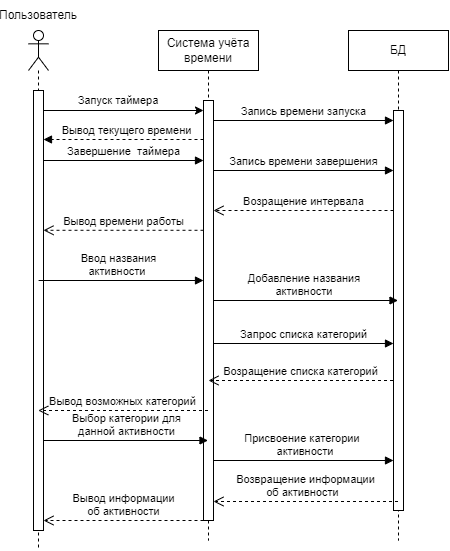

The diagram above was exported from draw.io. Its source (the exported page's mxGraphModel, read from the mxfile embedded in the PNG):
<mxGraphModel dx="649" dy="404" grid="1" gridSize="10" guides="1" tooltips="1" connect="1" arrows="1" fold="1" page="1" pageScale="1" pageWidth="1169" pageHeight="826" background="none" math="0" shadow="0">
  <root>
    <mxCell id="0" />
    <mxCell id="1" parent="0" />
    <mxCell id="QOMEgVYJy2yD1lzUdEz4-41" value="Система учёта времени" style="shape=umlLifeline;perimeter=lifelinePerimeter;whiteSpace=wrap;html=1;container=1;dropTarget=0;collapsible=0;recursiveResize=0;outlineConnect=0;portConstraint=eastwest;newEdgeStyle={&quot;edgeStyle&quot;:&quot;elbowEdgeStyle&quot;,&quot;elbow&quot;:&quot;vertical&quot;,&quot;curved&quot;:0,&quot;rounded&quot;:0};size=40;" vertex="1" parent="1">
      <mxGeometry x="430" y="100" width="100" height="510" as="geometry" />
    </mxCell>
    <mxCell id="QOMEgVYJy2yD1lzUdEz4-42" value="" style="html=1;points=[[0,0,0,0,5],[0,1,0,0,-5],[1,0,0,0,5],[1,1,0,0,-5]];perimeter=orthogonalPerimeter;outlineConnect=0;targetShapes=umlLifeline;portConstraint=eastwest;newEdgeStyle={&quot;curved&quot;:0,&quot;rounded&quot;:0};" vertex="1" parent="QOMEgVYJy2yD1lzUdEz4-41">
      <mxGeometry x="45" y="70" width="10" height="420" as="geometry" />
    </mxCell>
    <mxCell id="QOMEgVYJy2yD1lzUdEz4-47" value="" style="shape=umlLifeline;perimeter=lifelinePerimeter;whiteSpace=wrap;html=1;container=1;dropTarget=0;collapsible=0;recursiveResize=0;outlineConnect=0;portConstraint=eastwest;newEdgeStyle={&quot;curved&quot;:0,&quot;rounded&quot;:0};participant=umlActor;" vertex="1" parent="1">
      <mxGeometry x="300" y="100" width="20" height="520" as="geometry" />
    </mxCell>
    <mxCell id="QOMEgVYJy2yD1lzUdEz4-48" value="" style="html=1;points=[[0,0,0,0,5],[0,1,0,0,-5],[1,0,0,0,5],[1,1,0,0,-5]];perimeter=orthogonalPerimeter;outlineConnect=0;targetShapes=umlLifeline;portConstraint=eastwest;newEdgeStyle={&quot;curved&quot;:0,&quot;rounded&quot;:0};" vertex="1" parent="QOMEgVYJy2yD1lzUdEz4-47">
      <mxGeometry x="5" y="60" width="10" height="440" as="geometry" />
    </mxCell>
    <mxCell id="QOMEgVYJy2yD1lzUdEz4-49" value="БД" style="shape=umlLifeline;perimeter=lifelinePerimeter;whiteSpace=wrap;html=1;container=1;dropTarget=0;collapsible=0;recursiveResize=0;outlineConnect=0;portConstraint=eastwest;newEdgeStyle={&quot;curved&quot;:0,&quot;rounded&quot;:0};" vertex="1" parent="1">
      <mxGeometry x="620" y="100" width="100" height="510" as="geometry" />
    </mxCell>
    <mxCell id="QOMEgVYJy2yD1lzUdEz4-50" value="" style="html=1;points=[[0,0,0,0,5],[0,1,0,0,-5],[1,0,0,0,5],[1,1,0,0,-5]];perimeter=orthogonalPerimeter;outlineConnect=0;targetShapes=umlLifeline;portConstraint=eastwest;newEdgeStyle={&quot;curved&quot;:0,&quot;rounded&quot;:0};" vertex="1" parent="QOMEgVYJy2yD1lzUdEz4-49">
      <mxGeometry x="45" y="80" width="10" height="400" as="geometry" />
    </mxCell>
    <mxCell id="QOMEgVYJy2yD1lzUdEz4-59" value="Пользователь" style="text;html=1;strokeColor=none;fillColor=none;align=center;verticalAlign=middle;whiteSpace=wrap;rounded=0;" vertex="1" parent="1">
      <mxGeometry x="280" y="70" width="60" height="30" as="geometry" />
    </mxCell>
    <mxCell id="QOMEgVYJy2yD1lzUdEz4-62" value="" style="endArrow=classic;html=1;rounded=0;" edge="1" parent="1">
      <mxGeometry width="50" height="50" relative="1" as="geometry">
        <mxPoint x="315" y="180" as="sourcePoint" />
        <mxPoint x="475" y="180" as="targetPoint" />
      </mxGeometry>
    </mxCell>
    <mxCell id="QOMEgVYJy2yD1lzUdEz4-63" value="Запуск таймера&amp;nbsp;" style="edgeLabel;html=1;align=center;verticalAlign=middle;resizable=0;points=[];" vertex="1" connectable="0" parent="QOMEgVYJy2yD1lzUdEz4-62">
      <mxGeometry x="-0.2625" y="2" relative="1" as="geometry">
        <mxPoint x="16" y="-8" as="offset" />
      </mxGeometry>
    </mxCell>
    <mxCell id="QOMEgVYJy2yD1lzUdEz4-65" value="Завершение&amp;nbsp; таймера" style="html=1;verticalAlign=bottom;endArrow=block;curved=0;rounded=0;" edge="1" parent="1">
      <mxGeometry width="80" relative="1" as="geometry">
        <mxPoint x="315" y="230" as="sourcePoint" />
        <mxPoint x="475" y="230" as="targetPoint" />
      </mxGeometry>
    </mxCell>
    <mxCell id="QOMEgVYJy2yD1lzUdEz4-67" value="Запись времени запуска" style="html=1;verticalAlign=bottom;endArrow=block;curved=0;rounded=0;" edge="1" parent="1" target="QOMEgVYJy2yD1lzUdEz4-50">
      <mxGeometry width="80" relative="1" as="geometry">
        <mxPoint x="485" y="190" as="sourcePoint" />
        <mxPoint x="660" y="190" as="targetPoint" />
      </mxGeometry>
    </mxCell>
    <mxCell id="QOMEgVYJy2yD1lzUdEz4-68" value="Запись времени завершения" style="html=1;verticalAlign=bottom;endArrow=block;curved=0;rounded=0;" edge="1" parent="1">
      <mxGeometry width="80" relative="1" as="geometry">
        <mxPoint x="485" y="240" as="sourcePoint" />
        <mxPoint x="665.0000000000001" y="240" as="targetPoint" />
      </mxGeometry>
    </mxCell>
    <mxCell id="QOMEgVYJy2yD1lzUdEz4-69" value="Возращение интервала" style="html=1;verticalAlign=bottom;endArrow=open;dashed=1;endSize=8;curved=0;rounded=0;" edge="1" parent="1">
      <mxGeometry relative="1" as="geometry">
        <mxPoint x="665" y="280" as="sourcePoint" />
        <mxPoint x="484.9999999999999" y="280" as="targetPoint" />
      </mxGeometry>
    </mxCell>
    <mxCell id="QOMEgVYJy2yD1lzUdEz4-71" value="" style="html=1;verticalAlign=bottom;endArrow=block;curved=0;rounded=0;dashed=1;" edge="1" parent="1">
      <mxGeometry width="80" relative="1" as="geometry">
        <mxPoint x="475.0000000000001" y="209.00000000000006" as="sourcePoint" />
        <mxPoint x="315" y="209.00000000000006" as="targetPoint" />
      </mxGeometry>
    </mxCell>
    <mxCell id="QOMEgVYJy2yD1lzUdEz4-73" value="Вывод текущего времени" style="edgeLabel;html=1;align=center;verticalAlign=middle;resizable=0;points=[];" vertex="1" connectable="0" parent="QOMEgVYJy2yD1lzUdEz4-71">
      <mxGeometry x="-0.0361" y="-1" relative="1" as="geometry">
        <mxPoint y="-8" as="offset" />
      </mxGeometry>
    </mxCell>
    <mxCell id="QOMEgVYJy2yD1lzUdEz4-72" value="Вывод времени работы" style="html=1;verticalAlign=bottom;endArrow=open;dashed=1;endSize=8;curved=0;rounded=0;" edge="1" parent="1">
      <mxGeometry relative="1" as="geometry">
        <mxPoint x="475" y="299.79" as="sourcePoint" />
        <mxPoint x="315" y="299.79" as="targetPoint" />
      </mxGeometry>
    </mxCell>
    <mxCell id="QOMEgVYJy2yD1lzUdEz4-74" value="&lt;font style=&quot;font-size: 11px;&quot;&gt;Ввод названия&lt;br&gt;активности&amp;nbsp;&lt;/font&gt;" style="html=1;verticalAlign=bottom;endArrow=block;curved=0;rounded=0;" edge="1" parent="1">
      <mxGeometry x="-0.0308" width="80" relative="1" as="geometry">
        <mxPoint x="310.08333333333337" y="350" as="sourcePoint" />
        <mxPoint x="475" y="350" as="targetPoint" />
        <mxPoint as="offset" />
      </mxGeometry>
    </mxCell>
    <mxCell id="QOMEgVYJy2yD1lzUdEz4-75" value="Добавление названия&amp;nbsp;&lt;br&gt;активности&amp;nbsp;" style="html=1;verticalAlign=bottom;endArrow=block;curved=0;rounded=0;" edge="1" parent="1">
      <mxGeometry width="80" relative="1" as="geometry">
        <mxPoint x="485" y="370" as="sourcePoint" />
        <mxPoint x="669.5" y="370" as="targetPoint" />
      </mxGeometry>
    </mxCell>
    <mxCell id="QOMEgVYJy2yD1lzUdEz4-76" value="Запрос списка категорий" style="html=1;verticalAlign=bottom;endArrow=block;curved=0;rounded=0;" edge="1" parent="1">
      <mxGeometry width="80" relative="1" as="geometry">
        <mxPoint x="485" y="413" as="sourcePoint" />
        <mxPoint x="665" y="413" as="targetPoint" />
      </mxGeometry>
    </mxCell>
    <mxCell id="QOMEgVYJy2yD1lzUdEz4-77" value="Возращение списка категорий" style="html=1;verticalAlign=bottom;endArrow=open;dashed=1;endSize=8;curved=0;rounded=0;" edge="1" parent="1">
      <mxGeometry relative="1" as="geometry">
        <mxPoint x="664.5" y="450" as="sourcePoint" />
        <mxPoint x="479.9999999999999" y="450" as="targetPoint" />
      </mxGeometry>
    </mxCell>
    <mxCell id="QOMEgVYJy2yD1lzUdEz4-78" value="Вывод возможных категорий" style="html=1;verticalAlign=bottom;endArrow=open;dashed=1;endSize=8;curved=0;rounded=0;" edge="1" parent="1">
      <mxGeometry relative="1" as="geometry">
        <mxPoint x="479.4999999999999" y="480" as="sourcePoint" />
        <mxPoint x="309.7857142857142" y="480" as="targetPoint" />
      </mxGeometry>
    </mxCell>
    <mxCell id="QOMEgVYJy2yD1lzUdEz4-79" value="Выбор категории для &lt;br&gt;данной активности" style="html=1;verticalAlign=bottom;endArrow=block;curved=0;rounded=0;" edge="1" parent="1">
      <mxGeometry width="80" relative="1" as="geometry">
        <mxPoint x="315" y="510" as="sourcePoint" />
        <mxPoint x="479.5" y="510" as="targetPoint" />
      </mxGeometry>
    </mxCell>
    <mxCell id="QOMEgVYJy2yD1lzUdEz4-80" value="Присвоение категории&amp;nbsp;&lt;br&gt;&amp;nbsp;активности" style="html=1;verticalAlign=bottom;endArrow=block;curved=0;rounded=0;" edge="1" parent="1">
      <mxGeometry width="80" relative="1" as="geometry">
        <mxPoint x="485" y="530" as="sourcePoint" />
        <mxPoint x="665" y="530" as="targetPoint" />
      </mxGeometry>
    </mxCell>
    <mxCell id="QOMEgVYJy2yD1lzUdEz4-81" value="Возвращение информации &lt;br&gt;об активности&amp;nbsp;&amp;nbsp;" style="html=1;verticalAlign=bottom;endArrow=open;dashed=1;endSize=8;curved=0;rounded=0;" edge="1" parent="1">
      <mxGeometry relative="1" as="geometry">
        <mxPoint x="669.5" y="571" as="sourcePoint" />
        <mxPoint x="484.9999999999999" y="571" as="targetPoint" />
      </mxGeometry>
    </mxCell>
    <mxCell id="QOMEgVYJy2yD1lzUdEz4-82" value="Вывод информации &lt;br&gt;об активности" style="html=1;verticalAlign=bottom;endArrow=open;dashed=1;endSize=8;curved=0;rounded=0;" edge="1" parent="1" source="QOMEgVYJy2yD1lzUdEz4-42">
      <mxGeometry relative="1" as="geometry">
        <mxPoint x="470" y="590" as="sourcePoint" />
        <mxPoint x="315" y="590" as="targetPoint" />
      </mxGeometry>
    </mxCell>
  </root>
</mxGraphModel>